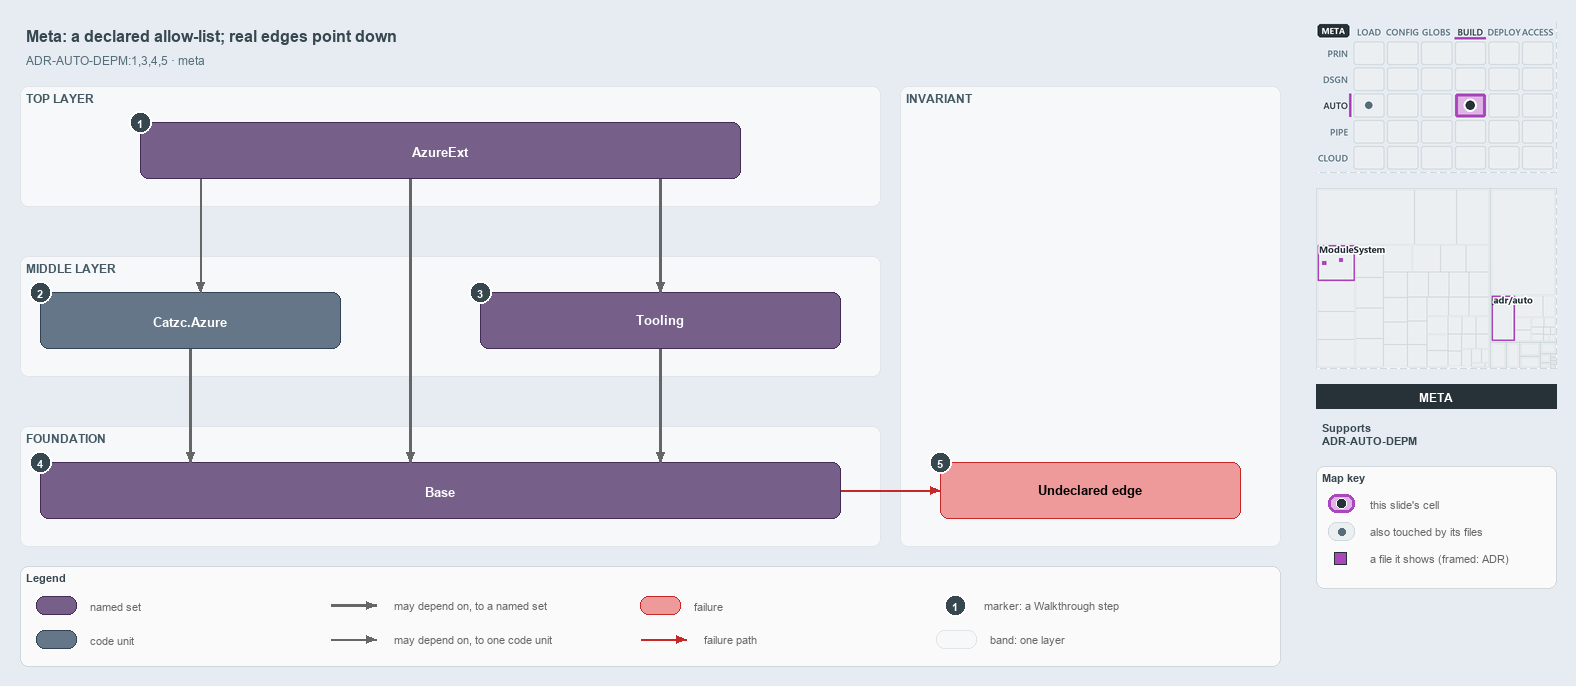

The diagram above was exported from draw.io. Its source (the exported page's mxGraphModel, read from the mxfile embedded in the PNG):
<mxGraphModel dx="1024" dy="768" grid="0" gridSize="10" guides="1" tooltips="1" connect="1" arrows="1" fold="1" page="1" pageScale="1" pageWidth="1572" pageHeight="700" background="#E6ECF2" math="0" shadow="0">
  <root>
    <mxCell id="0" />
    <mxCell id="1" parent="0" />
    <mxCell id="title" value="Meta: a declared allow-list; real edges point down" style="text;html=1;align=left;verticalAlign=middle;fontSize=16;fontStyle=1;fontColor=#37474F;" vertex="1" parent="1">
      <mxGeometry x="20" y="14" width="1260" height="30" as="geometry" />
    </mxCell>
    <mxCell id="subtitle" value="ADR-AUTO-DEPM:1,3,4,5 &amp;#183; meta" style="text;html=1;align=left;verticalAlign=middle;fontSize=12;fontColor=#546E7A;" vertex="1" parent="1">
      <mxGeometry x="20" y="44" width="1240" height="20" as="geometry" />
    </mxCell>
    <mxCell id="band-top" value="TOP LAYER" style="rounded=1;html=1;arcSize=3;fillColor=#F6F8FA;strokeColor=#E1E4E8;verticalAlign=top;align=left;spacingLeft=8;fontStyle=1;fontSize=12;fontColor=#455A64;" vertex="1" parent="1">
      <mxGeometry x="20" y="80" width="860" height="120" as="geometry" />
    </mxCell>
    <mxCell id="band-middle" value="MIDDLE LAYER" style="rounded=1;html=1;arcSize=3;fillColor=#F6F8FA;strokeColor=#E1E4E8;verticalAlign=top;align=left;spacingLeft=8;fontStyle=1;fontSize=12;fontColor=#455A64;" vertex="1" parent="1">
      <mxGeometry x="20" y="250" width="860" height="120" as="geometry" />
    </mxCell>
    <mxCell id="band-foundation" value="FOUNDATION" style="rounded=1;html=1;arcSize=3;fillColor=#F6F8FA;strokeColor=#E1E4E8;verticalAlign=top;align=left;spacingLeft=8;fontStyle=1;fontSize=12;fontColor=#455A64;" vertex="1" parent="1">
      <mxGeometry x="20" y="420" width="860" height="120" as="geometry" />
    </mxCell>
    <mxCell id="band-rule" value="INVARIANT" style="rounded=1;html=1;arcSize=3;fillColor=#F6F8FA;strokeColor=#E1E4E8;verticalAlign=top;align=left;spacingLeft=8;fontStyle=1;fontSize=12;fontColor=#455A64;" vertex="1" parent="1">
      <mxGeometry x="900" y="80" width="380" height="460" as="geometry" />
    </mxCell>
    <mxCell id="g-azureext" value="&lt;b&gt;AzureExt&lt;/b&gt;" style="rounded=1;whiteSpace=wrap;html=1;arcSize=20;fillColor=#76608a;strokeColor=#432d57;fontSize=13;fontColor=#FFFFFF;" vertex="1" parent="1">
      <mxGeometry x="140" y="116" width="600" height="56" as="geometry" />
    </mxCell>
    <mxCell id="m-azure" value="&lt;b&gt;Catzc.Azure&lt;/b&gt;" style="rounded=1;whiteSpace=wrap;html=1;arcSize=20;fillColor=#647687;strokeColor=#314354;fontSize=13;fontColor=#FFFFFF;" vertex="1" parent="1">
      <mxGeometry x="40" y="286" width="300" height="56" as="geometry" />
    </mxCell>
    <mxCell id="g-tooling" value="&lt;b&gt;Tooling&lt;/b&gt;" style="rounded=1;whiteSpace=wrap;html=1;arcSize=20;fillColor=#76608a;strokeColor=#432d57;fontSize=13;fontColor=#FFFFFF;" vertex="1" parent="1">
      <mxGeometry x="480" y="286" width="360" height="56" as="geometry" />
    </mxCell>
    <mxCell id="g-base" value="&lt;b&gt;Base&lt;/b&gt;" style="rounded=1;whiteSpace=wrap;html=1;arcSize=20;fillColor=#76608a;strokeColor=#432d57;fontSize=13;fontColor=#FFFFFF;" vertex="1" parent="1">
      <mxGeometry x="40" y="456" width="800" height="56" as="geometry" />
    </mxCell>
    <mxCell id="f-undeclared" value="&lt;b&gt;Undeclared edge&lt;/b&gt;" style="rounded=1;whiteSpace=wrap;html=1;arcSize=20;fillColor=#EF9A9A;strokeColor=#C62828;fontSize=13;" vertex="1" parent="1">
      <mxGeometry x="940" y="456" width="300" height="56" as="geometry" />
    </mxCell>
    <mxCell id="p-edge-ext-azure-a" value="" style="text;html=1;strokeColor=none;fillColor=none;" vertex="1" parent="1">
      <mxGeometry x="200" y="172" width="1" height="1" as="geometry" />
    </mxCell>
    <mxCell id="p-edge-ext-azure-b" value="" style="text;html=1;strokeColor=none;fillColor=none;" vertex="1" parent="1">
      <mxGeometry x="200" y="286" width="1" height="1" as="geometry" />
    </mxCell>
    <mxCell id="edge-ext-azure" value="" style="edgeStyle=orthogonalEdgeStyle;rounded=1;html=1;fontSize=11;endArrow=block;strokeColor=#666666;" edge="1" parent="1" source="p-edge-ext-azure-a" target="p-edge-ext-azure-b">
      <mxGeometry relative="1" as="geometry" />
    </mxCell>
    <mxCell id="p-edge-ext-base-a" value="" style="text;html=1;strokeColor=none;fillColor=none;" vertex="1" parent="1">
      <mxGeometry x="410" y="172" width="1" height="1" as="geometry" />
    </mxCell>
    <mxCell id="p-edge-ext-base-b" value="" style="text;html=1;strokeColor=none;fillColor=none;" vertex="1" parent="1">
      <mxGeometry x="410" y="456" width="1" height="1" as="geometry" />
    </mxCell>
    <mxCell id="edge-ext-base" value="" style="edgeStyle=orthogonalEdgeStyle;rounded=1;html=1;fontSize=11;endArrow=block;strokeColor=#666666;strokeWidth=2.5;" edge="1" parent="1" source="p-edge-ext-base-a" target="p-edge-ext-base-b">
      <mxGeometry relative="1" as="geometry" />
    </mxCell>
    <mxCell id="p-edge-ext-tooling-a" value="" style="text;html=1;strokeColor=none;fillColor=none;" vertex="1" parent="1">
      <mxGeometry x="660" y="172" width="1" height="1" as="geometry" />
    </mxCell>
    <mxCell id="p-edge-ext-tooling-b" value="" style="text;html=1;strokeColor=none;fillColor=none;" vertex="1" parent="1">
      <mxGeometry x="660" y="286" width="1" height="1" as="geometry" />
    </mxCell>
    <mxCell id="edge-ext-tooling" value="" style="edgeStyle=orthogonalEdgeStyle;rounded=1;html=1;fontSize=11;endArrow=block;strokeColor=#666666;strokeWidth=2.5;" edge="1" parent="1" source="p-edge-ext-tooling-a" target="p-edge-ext-tooling-b">
      <mxGeometry relative="1" as="geometry" />
    </mxCell>
    <mxCell id="p-edge-azure-base-a" value="" style="text;html=1;strokeColor=none;fillColor=none;" vertex="1" parent="1">
      <mxGeometry x="190" y="342" width="1" height="1" as="geometry" />
    </mxCell>
    <mxCell id="p-edge-azure-base-b" value="" style="text;html=1;strokeColor=none;fillColor=none;" vertex="1" parent="1">
      <mxGeometry x="190" y="456" width="1" height="1" as="geometry" />
    </mxCell>
    <mxCell id="edge-azure-base" value="" style="edgeStyle=orthogonalEdgeStyle;rounded=1;html=1;fontSize=11;endArrow=block;strokeColor=#666666;strokeWidth=2.5;" edge="1" parent="1" source="p-edge-azure-base-a" target="p-edge-azure-base-b">
      <mxGeometry relative="1" as="geometry" />
    </mxCell>
    <mxCell id="p-edge-tooling-base-a" value="" style="text;html=1;strokeColor=none;fillColor=none;" vertex="1" parent="1">
      <mxGeometry x="660" y="342" width="1" height="1" as="geometry" />
    </mxCell>
    <mxCell id="p-edge-tooling-base-b" value="" style="text;html=1;strokeColor=none;fillColor=none;" vertex="1" parent="1">
      <mxGeometry x="660" y="456" width="1" height="1" as="geometry" />
    </mxCell>
    <mxCell id="edge-tooling-base" value="" style="edgeStyle=orthogonalEdgeStyle;rounded=1;html=1;fontSize=11;endArrow=block;strokeColor=#666666;strokeWidth=2.5;" edge="1" parent="1" source="p-edge-tooling-base-a" target="p-edge-tooling-base-b">
      <mxGeometry relative="1" as="geometry" />
    </mxCell>
    <mxCell id="p-edge-undeclared-a" value="" style="text;html=1;strokeColor=none;fillColor=none;" vertex="1" parent="1">
      <mxGeometry x="840" y="484" width="1" height="1" as="geometry" />
    </mxCell>
    <mxCell id="p-edge-undeclared-b" value="" style="text;html=1;strokeColor=none;fillColor=none;" vertex="1" parent="1">
      <mxGeometry x="940" y="484" width="1" height="1" as="geometry" />
    </mxCell>
    <mxCell id="edge-undeclared" value="" style="edgeStyle=orthogonalEdgeStyle;rounded=1;html=1;fontSize=11;endArrow=block;strokeColor=#C62828;" edge="1" parent="1" source="p-edge-undeclared-a" target="p-edge-undeclared-b">
      <mxGeometry relative="1" as="geometry" />
    </mxCell>
    <mxCell id="mark-1" value="1" style="ellipse;html=1;fillColor=#37474F;strokeColor=#FFFFFF;strokeWidth=2;fontColor=#FFFFFF;fontStyle=1;fontSize=11;" vertex="1" parent="1">
      <mxGeometry x="129" y="105" width="22" height="22" as="geometry" />
    </mxCell>
    <mxCell id="mark-2" value="2" style="ellipse;html=1;fillColor=#37474F;strokeColor=#FFFFFF;strokeWidth=2;fontColor=#FFFFFF;fontStyle=1;fontSize=11;" vertex="1" parent="1">
      <mxGeometry x="29" y="275" width="22" height="22" as="geometry" />
    </mxCell>
    <mxCell id="mark-3" value="3" style="ellipse;html=1;fillColor=#37474F;strokeColor=#FFFFFF;strokeWidth=2;fontColor=#FFFFFF;fontStyle=1;fontSize=11;" vertex="1" parent="1">
      <mxGeometry x="469" y="275" width="22" height="22" as="geometry" />
    </mxCell>
    <mxCell id="mark-4" value="4" style="ellipse;html=1;fillColor=#37474F;strokeColor=#FFFFFF;strokeWidth=2;fontColor=#FFFFFF;fontStyle=1;fontSize=11;" vertex="1" parent="1">
      <mxGeometry x="29" y="445" width="22" height="22" as="geometry" />
    </mxCell>
    <mxCell id="mark-5" value="5" style="ellipse;html=1;fillColor=#37474F;strokeColor=#FFFFFF;strokeWidth=2;fontColor=#FFFFFF;fontStyle=1;fontSize=11;" vertex="1" parent="1">
      <mxGeometry x="929" y="445" width="22" height="22" as="geometry" />
    </mxCell>
    <mxCell id="legend" value="&lt;b&gt;Legend&lt;/b&gt;" style="rounded=1;whiteSpace=wrap;html=1;arcSize=6;fillColor=#FAFAFA;strokeColor=#CFD8DC;align=left;verticalAlign=top;spacing=8;fontSize=11;fontColor=#37474F;" vertex="1" parent="1">
      <mxGeometry x="20" y="560" width="1260" height="100" as="geometry" />
    </mxCell>
    <mxCell id="legend-0" value="" style="rounded=1;whiteSpace=wrap;html=1;arcSize=20;fillColor=#76608a;strokeColor=#432d57;fontColor=#FFFFFF;" vertex="1" parent="1">
      <mxGeometry x="36" y="590" width="40" height="18" as="geometry" />
    </mxCell>
    <mxCell id="legend-0-text" value="named set" style="text;html=1;align=left;verticalAlign=middle;fontSize=11;fontColor=#666666;" vertex="1" parent="1">
      <mxGeometry x="84" y="589" width="250" height="20" as="geometry" />
    </mxCell>
    <mxCell id="legend-1" value="" style="rounded=1;whiteSpace=wrap;html=1;arcSize=20;fillColor=#647687;strokeColor=#314354;fontColor=#FFFFFF;" vertex="1" parent="1">
      <mxGeometry x="36" y="624" width="40" height="18" as="geometry" />
    </mxCell>
    <mxCell id="legend-1-text" value="code unit" style="text;html=1;align=left;verticalAlign=middle;fontSize=11;fontColor=#666666;" vertex="1" parent="1">
      <mxGeometry x="84" y="623" width="250" height="20" as="geometry" />
    </mxCell>
    <mxCell id="legend-2-a" value="" style="text;html=1;strokeColor=none;fillColor=none;" vertex="1" parent="1">
      <mxGeometry x="330" y="599" width="1" height="1" as="geometry" />
    </mxCell>
    <mxCell id="legend-2-b" value="" style="text;html=1;strokeColor=none;fillColor=none;" vertex="1" parent="1">
      <mxGeometry x="376" y="599" width="1" height="1" as="geometry" />
    </mxCell>
    <mxCell id="legend-2" value="" style="edgeStyle=orthogonalEdgeStyle;rounded=1;html=1;fontSize=11;endArrow=block;strokeColor=#666666;strokeWidth=2.5;" edge="1" parent="1" source="legend-2-a" target="legend-2-b">
      <mxGeometry relative="1" as="geometry" />
    </mxCell>
    <mxCell id="legend-2-text" value="may depend on, to a named set" style="text;html=1;align=left;verticalAlign=middle;fontSize=11;fontColor=#666666;" vertex="1" parent="1">
      <mxGeometry x="388" y="589" width="250" height="20" as="geometry" />
    </mxCell>
    <mxCell id="legend-3-a" value="" style="text;html=1;strokeColor=none;fillColor=none;" vertex="1" parent="1">
      <mxGeometry x="330" y="633" width="1" height="1" as="geometry" />
    </mxCell>
    <mxCell id="legend-3-b" value="" style="text;html=1;strokeColor=none;fillColor=none;" vertex="1" parent="1">
      <mxGeometry x="376" y="633" width="1" height="1" as="geometry" />
    </mxCell>
    <mxCell id="legend-3" value="" style="edgeStyle=orthogonalEdgeStyle;rounded=1;html=1;fontSize=11;endArrow=block;strokeColor=#666666;" edge="1" parent="1" source="legend-3-a" target="legend-3-b">
      <mxGeometry relative="1" as="geometry" />
    </mxCell>
    <mxCell id="legend-3-text" value="may depend on, to one code unit" style="text;html=1;align=left;verticalAlign=middle;fontSize=11;fontColor=#666666;" vertex="1" parent="1">
      <mxGeometry x="388" y="623" width="250" height="20" as="geometry" />
    </mxCell>
    <mxCell id="legend-4" value="" style="rounded=1;whiteSpace=wrap;html=1;arcSize=20;fillColor=#EF9A9A;strokeColor=#C62828;" vertex="1" parent="1">
      <mxGeometry x="640" y="590" width="40" height="18" as="geometry" />
    </mxCell>
    <mxCell id="legend-4-text" value="failure" style="text;html=1;align=left;verticalAlign=middle;fontSize=11;fontColor=#666666;" vertex="1" parent="1">
      <mxGeometry x="688" y="589" width="250" height="20" as="geometry" />
    </mxCell>
    <mxCell id="legend-5-a" value="" style="text;html=1;strokeColor=none;fillColor=none;" vertex="1" parent="1">
      <mxGeometry x="640" y="633" width="1" height="1" as="geometry" />
    </mxCell>
    <mxCell id="legend-5-b" value="" style="text;html=1;strokeColor=none;fillColor=none;" vertex="1" parent="1">
      <mxGeometry x="686" y="633" width="1" height="1" as="geometry" />
    </mxCell>
    <mxCell id="legend-5" value="" style="edgeStyle=orthogonalEdgeStyle;rounded=1;html=1;fontSize=11;endArrow=block;strokeColor=#C62828;" edge="1" parent="1" source="legend-5-a" target="legend-5-b">
      <mxGeometry relative="1" as="geometry" />
    </mxCell>
    <mxCell id="legend-5-text" value="failure path" style="text;html=1;align=left;verticalAlign=middle;fontSize=11;fontColor=#666666;" vertex="1" parent="1">
      <mxGeometry x="698" y="623" width="250" height="20" as="geometry" />
    </mxCell>
    <mxCell id="legend-6" value="1" style="ellipse;html=1;fillColor=#37474F;strokeColor=#FFFFFF;strokeWidth=2;fontColor=#FFFFFF;fontStyle=1;fontSize=11;" vertex="1" parent="1">
      <mxGeometry x="944" y="588" width="22" height="22" as="geometry" />
    </mxCell>
    <mxCell id="legend-6-text" value="marker: a Walkthrough step" style="text;html=1;align=left;verticalAlign=middle;fontSize=11;fontColor=#666666;" vertex="1" parent="1">
      <mxGeometry x="978" y="589" width="250" height="20" as="geometry" />
    </mxCell>
    <mxCell id="legend-7" value="" style="rounded=1;html=1;arcSize=3;fillColor=#F6F8FA;strokeColor=#E1E4E8;" vertex="1" parent="1">
      <mxGeometry x="936" y="624" width="40" height="18" as="geometry" />
    </mxCell>
    <mxCell id="legend-7-text" value="band: one layer" style="text;html=1;align=left;verticalAlign=middle;fontSize=11;fontColor=#666666;" vertex="1" parent="1">
      <mxGeometry x="984" y="623" width="250" height="20" as="geometry" />
    </mxCell>
    <mxCell id="minimap-stack" value="" style="shape=image;html=1;imageAspect=0;aspect=fixed;verticalLabelPosition=bottom;strokeColor=#CFD8DC;dashed=1;fillColor=#FAFAFA;image=data:image/png,(base64 omitted: 15272 chars);" vertex="1" parent="1">
      <mxGeometry x="1316" y="16" width="240" height="150" as="geometry" />
    </mxCell>
    <mxCell id="minimap-tree" value="" style="shape=image;html=1;imageAspect=0;aspect=fixed;verticalLabelPosition=bottom;strokeColor=#CFD8DC;dashed=1;fillColor=#FAFAFA;image=data:image/png,(base64 omitted: 10688 chars);" vertex="1" parent="1">
      <mxGeometry x="1316" y="182" width="240" height="180" as="geometry" />
    </mxCell>
    <mxCell id="lens-badge" value="META" style="rounded=0;whiteSpace=wrap;html=1;align=center;verticalAlign=middle;fontSize=12;fontStyle=1;fontColor=#FFFFFF;fillColor=#263238;strokeColor=none;" vertex="1" parent="1">
      <mxGeometry x="1316" y="378" width="240" height="24" as="geometry" />
    </mxCell>
    <mxCell id="supports" value="&lt;b&gt;Supports&lt;/b&gt;&lt;br&gt;ADR-AUTO-DEPM" style="text;html=1;whiteSpace=wrap;align=left;verticalAlign=top;fontSize=11;fontColor=#37474F;" vertex="1" parent="1">
      <mxGeometry x="1316" y="410" width="240" height="38" as="geometry" />
    </mxCell>
    <mxCell id="mapkey" value="&lt;b&gt;Map key&lt;/b&gt;" style="rounded=1;whiteSpace=wrap;html=1;arcSize=6;fillColor=#FAFAFA;strokeColor=#CFD8DC;align=left;verticalAlign=top;spacing=8;fontSize=11;fontColor=#37474F;" vertex="1" parent="1">
      <mxGeometry x="1316" y="460" width="240" height="122" as="geometry" />
    </mxCell>
    <mxCell id="mapkey-here" value="" style="rounded=1;arcSize=20;html=1;fillColor=#DDB5E5;strokeColor=#AB47BC;strokeWidth=3;" vertex="1" parent="1">
      <mxGeometry x="1328" y="488" width="26" height="18" as="geometry" />
    </mxCell>
    <mxCell id="mapkey-here-dot" value="" style="ellipse;html=1;fillColor=#263238;strokeColor=#FFFFFF;strokeWidth=1.5;" vertex="1" parent="1">
      <mxGeometry x="1336" y="492" width="10" height="10" as="geometry" />
    </mxCell>
    <mxCell id="mapkey-here-text" value="this slide's cell" style="text;html=1;align=left;verticalAlign=middle;fontSize=11;fontColor=#666666;" vertex="1" parent="1">
      <mxGeometry x="1364" y="487" width="180" height="20" as="geometry" />
    </mxCell>
    <mxCell id="mapkey-touched" value="" style="rounded=1;arcSize=20;html=1;fillColor=#ECEFF1;strokeColor=#CFD8DC;" vertex="1" parent="1">
      <mxGeometry x="1328" y="516" width="26" height="18" as="geometry" />
    </mxCell>
    <mxCell id="mapkey-touched-dot" value="" style="ellipse;html=1;fillColor=#546E7A;strokeColor=none;" vertex="1" parent="1">
      <mxGeometry x="1338" y="522" width="7" height="7" as="geometry" />
    </mxCell>
    <mxCell id="mapkey-touched-text" value="also touched by its files" style="text;html=1;align=left;verticalAlign=middle;fontSize=11;fontColor=#666666;" vertex="1" parent="1">
      <mxGeometry x="1364" y="515" width="180" height="20" as="geometry" />
    </mxCell>
    <mxCell id="mapkey-file" value="" style="rounded=0;html=1;fillColor=#AB47BC;strokeColor=#263238;strokeWidth=1.5;" vertex="1" parent="1">
      <mxGeometry x="1334" y="546" width="12" height="12" as="geometry" />
    </mxCell>
    <mxCell id="mapkey-file-text" value="a file it shows (framed: ADR)" style="text;html=1;align=left;verticalAlign=middle;fontSize=11;fontColor=#666666;" vertex="1" parent="1">
      <mxGeometry x="1364" y="542" width="180" height="20" as="geometry" />
    </mxCell>
  </root>
</mxGraphModel>